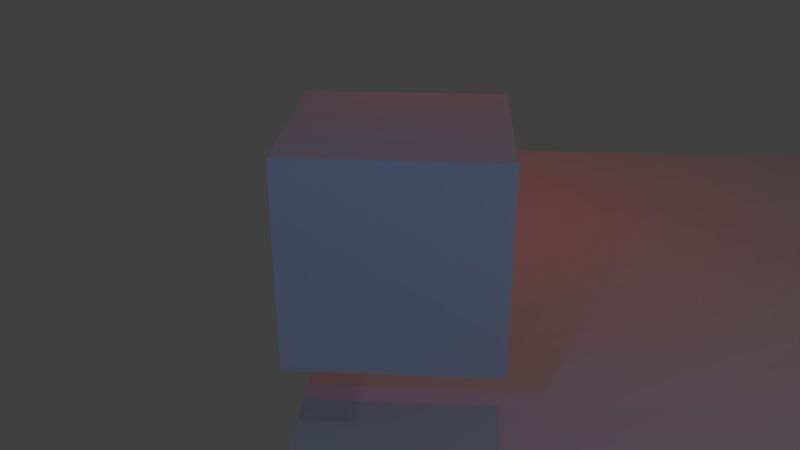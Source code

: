 # Source: master.blend  (saved by Blender 2.79.0; exported with 4.5.12 LTS)
import bpy
from mathutils import Matrix  # noqa: F401  (used for matrix-valued properties, if any)

bpy.ops.wm.read_factory_settings(use_empty=True)
scene = bpy.context.scene
scene.name = 'Scene'

# ---- collections
col_collection_1 = bpy.data.collections.new('Collection 1'); scene.collection.children.link(col_collection_1)

# ---- materials (node trees are filled in below, after node groups)
mat_material = bpy.data.materials.new('Material')
mat_material.alpha_threshold = 0.0
mat_material.use_transparent_shadow = False
mat_material.roughness = 0.5
mat_material.line_color = (0.0, 0.0, 0.0, 1.0)

# ---- material node trees

# ---- world
world_world = bpy.data.worlds.new('World'); scene.world = world_world
world_world.color = (0.05088, 0.05088, 0.05088)
world_world.use_sun_shadow = False
world_world.sun_shadow_jitter_overblur = 0.0
world_world.cycles.sampling_method = 'MANUAL'

# ---- cameras
cam_camera = bpy.data.cameras.new('Camera')
cam_camera.clip_end = 100.0
cam_camera.lens = 35.0
cam_camera.sensor_width = 32.0
cam_camera.sensor_height = 18.0
cam_camera.ortho_scale = 7.314
cam_camera.dof.focus_distance = 0.0
cam_camera.dof.aperture_fstop = 128.0

# ---- lights
light_point_001 = bpy.data.lights.new('Point.001', 'POINT')
light_point_001.color = (0.0, 0.2518, 1.0)
light_point_001.transmission_factor = 0.0
light_point_001.energy = 100.0
light_point_001.shadow_buffer_clip_start = 0.5
light_point_001.shadow_soft_size = 0.1
light_point_001.shadow_maximum_resolution = 0.006
light_point_001.use_absolute_resolution = True
light_point = bpy.data.lights.new('Point', 'POINT')
light_point.color = (1.0, 0.0, 0.03136)
light_point.transmission_factor = 0.0
light_point.energy = 100.0
light_point.shadow_buffer_clip_start = 0.5
light_point.shadow_soft_size = 0.1
light_point.shadow_maximum_resolution = 0.006
light_point.use_absolute_resolution = True
light_lamp = bpy.data.lights.new('Lamp', 'POINT')
light_lamp.transmission_factor = 0.0
light_lamp.cutoff_distance = 30.0
light_lamp.energy = 100.0
light_lamp.shadow_buffer_clip_start = 1.001
light_lamp.shadow_soft_size = 0.25
light_lamp.shadow_maximum_resolution = 0.006
light_lamp.use_absolute_resolution = True

# ---- meshes
me_plane = bpy.data.meshes.new('Plane')
me_plane.from_pydata([(-1.0, -1.0, 0.0), (1.0, -1.0, 0.0), (-1.0, 1.0, 0.0), (1.0, 1.0, 0.0)], [], [(0, 1, 3, 2)])
me_plane.use_remesh_preserve_volume = False
me_plane.use_remesh_preserve_attributes = False
me_plane.use_mirror_vertex_groups = False
me_plane.update()
me_cube = bpy.data.meshes.new('Cube')
me_cube.from_pydata([(1.0, 1.0, -1.0), (1.0, -1.0, -1.0), (-1.0, -1.0, -1.0), (-1.0, 1.0, -1.0), (1.0, 1.0, 1.0), (1.0, -1.0, 1.0), (-1.0, -1.0, 1.0), (-1.0, 1.0, 1.0)], [], [(0, 1, 2, 3), (4, 7, 6, 5), (0, 4, 5, 1), (1, 5, 6, 2), (2, 6, 7, 3), (4, 0, 3, 7)])
me_cube.materials.append(mat_material)
me_cube.use_remesh_preserve_volume = False
me_cube.use_remesh_preserve_attributes = False
me_cube.use_mirror_vertex_groups = False
me_cube.update()

# ---- objects
ob_point_001 = bpy.data.objects.new('Point.001', light_point_001)
ob_point = bpy.data.objects.new('Point', light_point)
ob_plane = bpy.data.objects.new('Plane', me_plane)
ob_cube = bpy.data.objects.new('Cube', me_cube)
ob_camera = bpy.data.objects.new('Camera', cam_camera)
ob_lamp = bpy.data.objects.new('Lamp', light_lamp)

# ---- transforms, parenting, visibility, modifiers, constraints
ob_point_001.location = (6.0, -8.0, 5.0)
ob_point_001.lineart.crease_threshold = 0.0
ob_point.location = (-5.0, -6.0, 5.0)
ob_point.lineart.crease_threshold = 0.0
ob_plane.location = (0.0, 0.0, 0.0)
ob_plane.scale = (8.0, 8.0, 8.0)
ob_plane.lineart.crease_threshold = 0.0
ob_cube.location = (0.0, -7.0, 2.0)
ob_cube.lock_rotations_4d = False
ob_cube.empty_display_type = 'ARROWS'
ob_cube.lineart.crease_threshold = 0.0
ob_camera.location = (7.481, -6.508, 5.344)
ob_camera.rotation_euler = (1.109, 0.0, 0.8149)
ob_camera.lock_rotations_4d = False
ob_camera.empty_display_type = 'ARROWS'
ob_camera.color = (0.0, 0.0, 0.0, 0.0)
ob_camera.display_type = 'WIRE'
ob_camera.lineart.crease_threshold = 0.0
_c = ob_camera.constraints.new('TRACK_TO'); _c.name = 'AutoTrack'
_c.target = ob_cube
ob_lamp.location = (4.076, 1.005, 5.904)
ob_lamp.rotation_euler = (0.6503, 0.05522, 1.866)
ob_lamp.lock_rotations_4d = False
ob_lamp.empty_display_type = 'ARROWS'
ob_lamp.color = (0.0, 0.0, 0.0, 0.0)
ob_lamp.lineart.crease_threshold = 0.0

# ---- collection membership
col_collection_1.objects.link(ob_point_001)
col_collection_1.objects.link(ob_point)
col_collection_1.objects.link(ob_plane)
col_collection_1.objects.link(ob_cube)
col_collection_1.objects.link(ob_camera)
col_collection_1.objects.link(ob_lamp)

# ---- scene / render settings (as saved in the file)
scene.camera = ob_camera
scene.frame_start = 0; scene.frame_end = 120; scene.frame_set(0)
scene.render.engine = 'BLENDER_EEVEE_NEXT'
scene.render.fps = 60
scene.render.dither_intensity = 0.0
scene.cycles.use_denoising = False
scene.cycles.samples = 128
scene.cycles.sampling_pattern = 'TABULATED_SOBOL'
scene.cycles.use_adaptive_sampling = False
scene.cycles.use_light_tree = False
scene.cycles.blur_glossy = 0.0
scene.cycles.sample_clamp_indirect = 0.0
scene.view_settings.view_transform = 'Standard'
bpy.context.view_layer.update()
